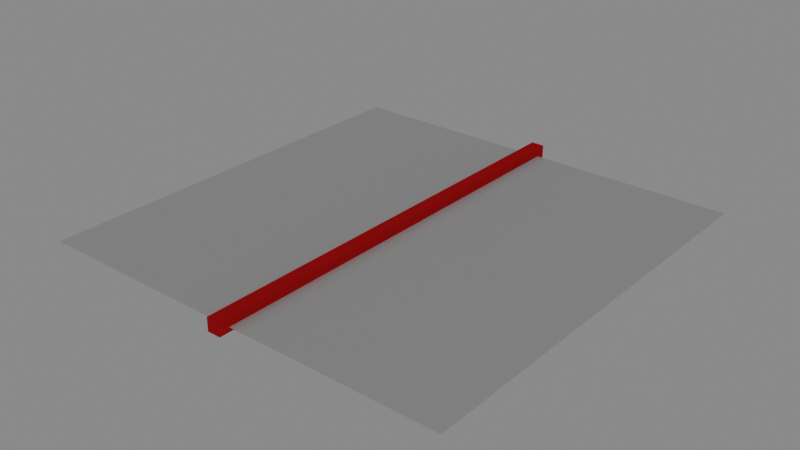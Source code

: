 # Source: tiles.blend  (saved by Blender 2.80.75; exported with 4.5.12 LTS)
import bpy
from mathutils import Matrix  # noqa: F401  (used for matrix-valued properties, if any)

bpy.ops.wm.read_factory_settings(use_empty=True)
scene = bpy.context.scene
scene.name = 'Scene'

# ---- materials (node trees are filled in below, after node groups)
mat_material_004 = bpy.data.materials.new('Material.004')
mat_material_004.use_transparent_shadow = False
mat_material_005 = bpy.data.materials.new('Material.005')
mat_material_005.use_transparent_shadow = False

# ---- material node trees
mat_material_004.use_nodes = True; mat_material_004.node_tree.nodes.clear()
_N = mat_material_004.node_tree.nodes; _L = mat_material_004.node_tree.links
n0 = _N.new('ShaderNodeOutputMaterial'); n0.name = 'Material Output'; n0.location = (300, 300)
n1 = _N.new('ShaderNodeBsdfPrincipled'); n1.name = 'Principled BSDF'; n1.location = (10, 300)
n1.distribution = 'GGX'
n1.subsurface_method = 'BURLEY'
n1.inputs[3].default_value = 1.45
n1.inputs[13].default_value = 0.0
n1.inputs[27].default_value = (0.0, 0.0, 0.0, 1.0)
n1.inputs[28].default_value = 1.0
_L.new(n1.outputs[0], n0.inputs[0])
n0.is_active_output = True
mat_material_005.use_nodes = True; mat_material_005.node_tree.nodes.clear()
_N = mat_material_005.node_tree.nodes; _L = mat_material_005.node_tree.links
n0 = _N.new('ShaderNodeOutputMaterial'); n0.name = 'Material Output'; n0.location = (300, 300)
n1 = _N.new('ShaderNodeBsdfPrincipled'); n1.name = 'Principled BSDF'; n1.location = (10, 300)
n1.distribution = 'GGX'
n1.subsurface_method = 'BURLEY'
n1.inputs[0].default_value = (0.8, 0.01357, 0.01357, 1.0)
n1.inputs[3].default_value = 1.45
n1.inputs[13].default_value = 0.0
n1.inputs[27].default_value = (0.0, 0.0, 0.0, 1.0)
n1.inputs[28].default_value = 1.0
_L.new(n1.outputs[0], n0.inputs[0])
n0.is_active_output = True

# ---- world
world_world = bpy.data.worlds.new('World'); scene.world = world_world
world_world.use_nodes = True; world_world.node_tree.nodes.clear()
_N = world_world.node_tree.nodes; _L = world_world.node_tree.links
n0 = _N.new('ShaderNodeOutputWorld'); n0.name = 'World Output'; n0.location = (300, 300)
n1 = _N.new('ShaderNodeBackground'); n1.name = 'Background'; n1.location = (110, 300)
n1.inputs[0].default_value = (0.1121, 0.1121, 0.1121, 1.0)
_L.new(n1.outputs[0], n0.inputs[0])
n0.is_active_output = True
world_world.color = (0.05088, 0.05088, 0.05088)
world_world.use_sun_shadow = False
world_world.sun_shadow_jitter_overblur = 0.0

# ---- lights
light_point = bpy.data.lights.new('Point', 'POINT')
light_point.transmission_factor = 0.0
light_point.cutoff_distance = 100.0
light_point.use_shadow = False
light_point.energy = 1.0
light_point.shadow_maximum_resolution = 0.006
light_point.use_absolute_resolution = True
light_point.cycles.use_multiple_importance_sampling = False

# ---- meshes
me_plane_000 = bpy.data.meshes.new('Plane.000')
me_plane_000.from_pydata([(-47.76, -47.76, 0.0), (47.76, -47.76, 0.0), (-47.76, 47.76, 0.0), (47.76, 47.76, 0.0)], [], [(0, 1, 3, 2)])
_uv = me_plane_000.uv_layers.new(name='UVMap')
_uv.uv.foreach_set('vector', [0.0, 0.0, 1.0, 0.0, 1.0, 1.0, 0.0, 1.0])
me_plane_000.materials.append(mat_material_004)
me_plane_000.use_remesh_preserve_volume = False
me_plane_000.use_remesh_preserve_attributes = False
me_plane_000.use_mirror_vertex_groups = False
me_plane_000.update()
me_cube = bpy.data.meshes.new('Cube')
me_cube.from_pydata([(-50.0, -50.0, -50.0), (-50.0, -50.0, 50.0), (-50.0, 50.0, -50.0), (-50.0, 50.0, 50.0), (50.0, -50.0, -50.0), (50.0, -50.0, 50.0), (50.0, 50.0, -50.0), (50.0, 50.0, 50.0)], [], [(0, 1, 3, 2), (2, 3, 7, 6), (6, 7, 5, 4), (4, 5, 1, 0), (2, 6, 4, 0), (7, 3, 1, 5)])
_uv = me_cube.uv_layers.new(name='UVMap')
_uv.uv.foreach_set('vector', [0.375, 0.0, 0.625, 0.0, 0.625, 0.25, 0.375, 0.25, 0.375, 0.25, 0.625, 0.25, 0.625, 0.5, 0.375, 0.5, 0.375, 0.5, 0.625, 0.5, 0.625, 0.75, 0.375, 0.75, 0.375, 0.75, 0.625, 0.75, 0.625, 1.0, 0.375, 1.0, 0.125, 0.5, 0.375, 0.5, 0.375, 0.75, 0.125, 0.75, 0.625, 0.5, 0.875, 0.5, 0.875, 0.75, 0.625, 0.75])
me_cube.materials.append(mat_material_005)
me_cube.use_remesh_preserve_volume = False
me_cube.use_remesh_preserve_attributes = False
me_cube.use_mirror_vertex_groups = False
me_cube.update()

# ---- objects
ob_point = bpy.data.objects.new('Point', light_point)
ob_floor_001 = bpy.data.objects.new('Floor.001', me_plane_000)
ob_cube = bpy.data.objects.new('Cube', me_cube)

# ---- transforms, parenting, visibility, modifiers, constraints
ob_point.location = (-8.584, 46.86, 4.2)
ob_point.rotation_euler = (-1.396, -0.0, 0.0)
ob_point.lineart.crease_threshold = 0.0
ob_floor_001.location = (0.0, 0.0, 0.0)
ob_floor_001.lineart.crease_threshold = 0.0
ob_cube.location = (0.0, 0.0, 0.4852)
ob_cube.scale = (0.03, 1.0, 0.03)
ob_cube.lineart.crease_threshold = 0.0

# ---- collection membership
scene.collection.objects.link(ob_point)
scene.collection.objects.link(ob_floor_001)
scene.collection.objects.link(ob_cube)

# ---- scene / render settings (as saved in the file)
scene.frame_start = 1; scene.frame_end = 250; scene.frame_set(0)
scene.render.engine = 'BLENDER_EEVEE_NEXT'
scene.cycles.shading_system = True
scene.cycles.use_denoising = False
scene.cycles.samples = 545
scene.cycles.sampling_pattern = 'TABULATED_SOBOL'
scene.cycles.use_adaptive_sampling = False
scene.cycles.use_light_tree = False
scene.eevee.use_gtao = True
scene.eevee.gtao_quality = 0.1978
scene.eevee.gtao_distance = 2.26
scene.eevee.fast_gi_quality = 0.1978
scene.eevee.use_raytracing = True
scene.view_settings.view_transform = 'Filmic'
scene.view_settings.exposure = 1.0
bpy.context.view_layer.update()

# ---- added for rendering (the .blend has no active camera): camera
cam_auto = bpy.data.cameras.new('AutoCamera')
cam_auto.lens = 50.0
cam_auto.sensor_width = 36.0
cam_auto.clip_end = 2246.03
ob_auto_camera = bpy.data.objects.new('AutoCamera', cam_auto)
scene.collection.objects.link(ob_auto_camera)
ob_auto_camera.location = (127.979, -153.575, 102.869)
ob_auto_camera.rotation_euler = (1.09748, -7.21219e-08, 0.694738)
scene.camera = ob_auto_camera
bpy.context.view_layer.update()
